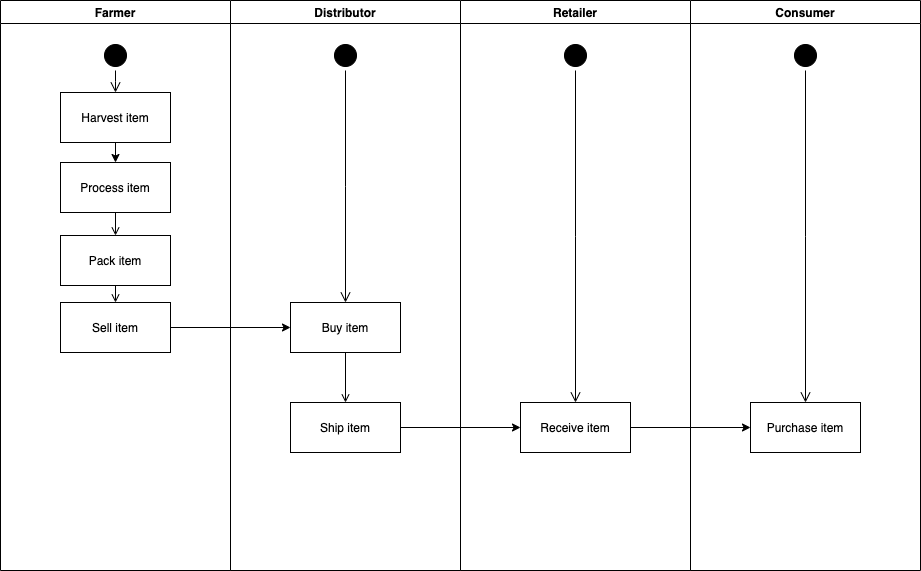

The diagram above was exported from draw.io. Its source (the exported page's mxGraphModel, read from the mxfile embedded in the PNG):
<mxGraphModel dx="2066" dy="1129" grid="1" gridSize="10" guides="1" tooltips="1" connect="1" arrows="1" fold="1" page="1" pageScale="1" pageWidth="1169" pageHeight="826" background="none" math="0" shadow="0">
  <root>
    <mxCell id="0" />
    <mxCell id="1" parent="0" />
    <mxCell id="2" value="Farmer" style="swimlane;whiteSpace=wrap;startSize=23;" parent="1" vertex="1">
      <mxGeometry x="110" y="128" width="230" height="570" as="geometry" />
    </mxCell>
    <mxCell id="5" value="" style="ellipse;shape=startState;fillColor=#000000;" parent="2" vertex="1">
      <mxGeometry x="100" y="40" width="30" height="30" as="geometry" />
    </mxCell>
    <mxCell id="6" value="" style="edgeStyle=elbowEdgeStyle;elbow=horizontal;verticalAlign=bottom;endArrow=open;endSize=8;endFill=1;rounded=0" parent="2" source="5" target="7" edge="1">
      <mxGeometry x="100" y="40" as="geometry">
        <mxPoint x="115" y="110" as="targetPoint" />
      </mxGeometry>
    </mxCell>
    <mxCell id="7" value="Harvest item" style="" parent="2" vertex="1">
      <mxGeometry x="60" y="92" width="110" height="50" as="geometry" />
    </mxCell>
    <mxCell id="xW1Zp4XPNVlq52DOFH1d-74" value="" style="edgeStyle=orthogonalEdgeStyle;rounded=0;orthogonalLoop=1;jettySize=auto;html=1;exitX=0.5;exitY=1;exitDx=0;exitDy=0;entryX=0.5;entryY=0;entryDx=0;entryDy=0;" edge="1" parent="2" source="7" target="8">
      <mxGeometry relative="1" as="geometry">
        <mxPoint x="150" y="202" as="targetPoint" />
      </mxGeometry>
    </mxCell>
    <mxCell id="8" value="Process item" style="" parent="2" vertex="1">
      <mxGeometry x="60" y="162" width="110" height="50" as="geometry" />
    </mxCell>
    <mxCell id="10" value="Pack item" style="" parent="2" vertex="1">
      <mxGeometry x="60" y="235" width="110" height="50" as="geometry" />
    </mxCell>
    <mxCell id="11" value="" style="endArrow=open;endFill=1;rounded=0" parent="2" source="8" target="10" edge="1">
      <mxGeometry relative="1" as="geometry" />
    </mxCell>
    <mxCell id="xW1Zp4XPNVlq52DOFH1d-73" value="Sell item" style="" vertex="1" parent="2">
      <mxGeometry x="60" y="302" width="110" height="50" as="geometry" />
    </mxCell>
    <mxCell id="xW1Zp4XPNVlq52DOFH1d-75" value="" style="endArrow=open;endFill=1;rounded=0;exitX=0.5;exitY=1;exitDx=0;exitDy=0;entryX=0.5;entryY=0;entryDx=0;entryDy=0;" edge="1" parent="2" source="10" target="xW1Zp4XPNVlq52DOFH1d-73">
      <mxGeometry relative="1" as="geometry">
        <mxPoint x="125" y="280" as="sourcePoint" />
        <mxPoint x="125" y="335" as="targetPoint" />
      </mxGeometry>
    </mxCell>
    <mxCell id="xW1Zp4XPNVlq52DOFH1d-41" value="Distributor" style="swimlane;whiteSpace=wrap" vertex="1" parent="1">
      <mxGeometry x="340" y="128" width="230" height="570" as="geometry" />
    </mxCell>
    <mxCell id="xW1Zp4XPNVlq52DOFH1d-42" value="" style="ellipse;shape=startState;fillColor=#000000;" vertex="1" parent="xW1Zp4XPNVlq52DOFH1d-41">
      <mxGeometry x="100" y="40" width="30" height="30" as="geometry" />
    </mxCell>
    <mxCell id="xW1Zp4XPNVlq52DOFH1d-43" value="" style="edgeStyle=elbowEdgeStyle;elbow=horizontal;verticalAlign=bottom;endArrow=open;endSize=8;endFill=1;rounded=0" edge="1" parent="xW1Zp4XPNVlq52DOFH1d-41" source="xW1Zp4XPNVlq52DOFH1d-42" target="xW1Zp4XPNVlq52DOFH1d-44">
      <mxGeometry x="100" y="40" as="geometry">
        <mxPoint x="115" y="110" as="targetPoint" />
      </mxGeometry>
    </mxCell>
    <mxCell id="xW1Zp4XPNVlq52DOFH1d-44" value="Buy item" style="" vertex="1" parent="xW1Zp4XPNVlq52DOFH1d-41">
      <mxGeometry x="60" y="302" width="110" height="50" as="geometry" />
    </mxCell>
    <mxCell id="xW1Zp4XPNVlq52DOFH1d-45" value="Ship item" style="" vertex="1" parent="xW1Zp4XPNVlq52DOFH1d-41">
      <mxGeometry x="60" y="402" width="110" height="50" as="geometry" />
    </mxCell>
    <mxCell id="xW1Zp4XPNVlq52DOFH1d-46" value="" style="endArrow=open;endFill=1;rounded=0" edge="1" parent="xW1Zp4XPNVlq52DOFH1d-41" source="xW1Zp4XPNVlq52DOFH1d-44" target="xW1Zp4XPNVlq52DOFH1d-45">
      <mxGeometry relative="1" as="geometry" />
    </mxCell>
    <mxCell id="xW1Zp4XPNVlq52DOFH1d-49" value="Retailer" style="swimlane;whiteSpace=wrap" vertex="1" parent="1">
      <mxGeometry x="570" y="128" width="230" height="570" as="geometry" />
    </mxCell>
    <mxCell id="xW1Zp4XPNVlq52DOFH1d-50" value="" style="ellipse;shape=startState;fillColor=#000000;" vertex="1" parent="xW1Zp4XPNVlq52DOFH1d-49">
      <mxGeometry x="100" y="40" width="30" height="30" as="geometry" />
    </mxCell>
    <mxCell id="xW1Zp4XPNVlq52DOFH1d-51" value="" style="edgeStyle=elbowEdgeStyle;elbow=horizontal;verticalAlign=bottom;endArrow=open;endSize=8;endFill=1;rounded=0" edge="1" parent="xW1Zp4XPNVlq52DOFH1d-49" source="xW1Zp4XPNVlq52DOFH1d-50" target="xW1Zp4XPNVlq52DOFH1d-52">
      <mxGeometry x="100" y="40" as="geometry">
        <mxPoint x="115" y="110" as="targetPoint" />
      </mxGeometry>
    </mxCell>
    <mxCell id="xW1Zp4XPNVlq52DOFH1d-52" value="Receive item" style="" vertex="1" parent="xW1Zp4XPNVlq52DOFH1d-49">
      <mxGeometry x="60" y="402" width="110" height="50" as="geometry" />
    </mxCell>
    <mxCell id="xW1Zp4XPNVlq52DOFH1d-57" value="Consumer" style="swimlane;whiteSpace=wrap" vertex="1" parent="1">
      <mxGeometry x="800" y="128" width="230" height="570" as="geometry" />
    </mxCell>
    <mxCell id="xW1Zp4XPNVlq52DOFH1d-58" value="" style="ellipse;shape=startState;fillColor=#000000;" vertex="1" parent="xW1Zp4XPNVlq52DOFH1d-57">
      <mxGeometry x="100" y="40" width="30" height="30" as="geometry" />
    </mxCell>
    <mxCell id="xW1Zp4XPNVlq52DOFH1d-59" value="" style="edgeStyle=elbowEdgeStyle;elbow=horizontal;verticalAlign=bottom;endArrow=open;endSize=8;endFill=1;rounded=0" edge="1" parent="xW1Zp4XPNVlq52DOFH1d-57" source="xW1Zp4XPNVlq52DOFH1d-58" target="xW1Zp4XPNVlq52DOFH1d-60">
      <mxGeometry x="100" y="40" as="geometry">
        <mxPoint x="115" y="110" as="targetPoint" />
      </mxGeometry>
    </mxCell>
    <mxCell id="xW1Zp4XPNVlq52DOFH1d-60" value="Purchase item" style="" vertex="1" parent="xW1Zp4XPNVlq52DOFH1d-57">
      <mxGeometry x="60" y="402" width="110" height="50" as="geometry" />
    </mxCell>
    <mxCell id="xW1Zp4XPNVlq52DOFH1d-76" style="edgeStyle=orthogonalEdgeStyle;rounded=0;orthogonalLoop=1;jettySize=auto;html=1;entryX=0;entryY=0.5;entryDx=0;entryDy=0;strokeColor=#000000;" edge="1" parent="1" source="xW1Zp4XPNVlq52DOFH1d-73" target="xW1Zp4XPNVlq52DOFH1d-44">
      <mxGeometry relative="1" as="geometry" />
    </mxCell>
    <mxCell id="xW1Zp4XPNVlq52DOFH1d-77" style="edgeStyle=orthogonalEdgeStyle;rounded=0;orthogonalLoop=1;jettySize=auto;html=1;entryX=0;entryY=0.5;entryDx=0;entryDy=0;strokeColor=#000000;" edge="1" parent="1" source="xW1Zp4XPNVlq52DOFH1d-45" target="xW1Zp4XPNVlq52DOFH1d-52">
      <mxGeometry relative="1" as="geometry" />
    </mxCell>
    <mxCell id="xW1Zp4XPNVlq52DOFH1d-78" style="edgeStyle=orthogonalEdgeStyle;rounded=0;orthogonalLoop=1;jettySize=auto;html=1;entryX=0;entryY=0.5;entryDx=0;entryDy=0;strokeColor=#000000;" edge="1" parent="1" source="xW1Zp4XPNVlq52DOFH1d-52" target="xW1Zp4XPNVlq52DOFH1d-60">
      <mxGeometry relative="1" as="geometry" />
    </mxCell>
  </root>
</mxGraphModel>